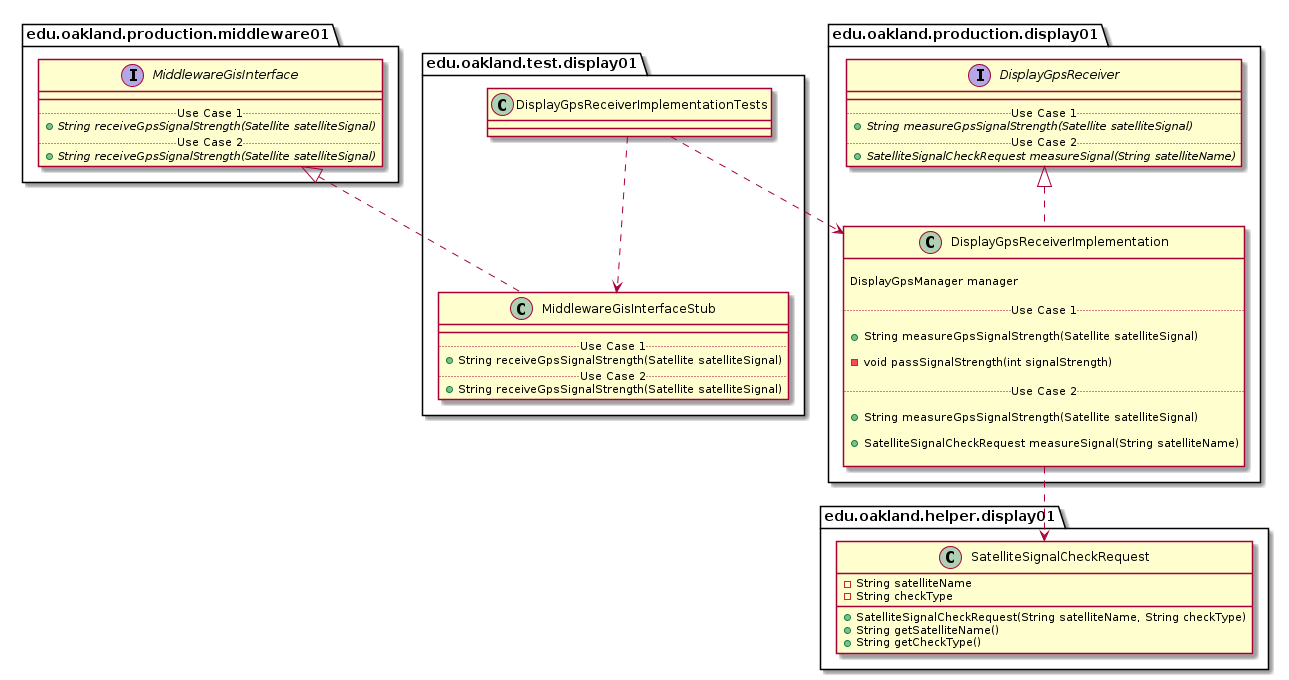

The diagram above was rendered by PlantUML. Its source (embedded in the PNG):
@startuml DisplayGpsReceiverImplementationTests_Closure


package edu.oakland.test.display01 {
    class DisplayGpsReceiverImplementationTests {

    }
}




package edu.oakland.test.display01 {
    class MiddlewareGisInterfaceStub {
        __
        .. Use Case 1 ..
        + String receiveGpsSignalStrength(Satellite satelliteSignal)
        .. Use Case 2 ..
        + String receiveGpsSignalStrength(Satellite satelliteSignal)
    }
}






package edu.oakland.production.middleware01 {
    interface MiddlewareGisInterface {
        __
        .. Use Case 1 ..
        {abstract} + String receiveGpsSignalStrength(Satellite satelliteSignal)
        .. Use Case 2 ..
        {abstract} + String receiveGpsSignalStrength(Satellite satelliteSignal)
    }
}






MiddlewareGisInterfaceStub .up.|> MiddlewareGisInterface

DisplayGpsReceiverImplementationTests ..> MiddlewareGisInterfaceStub



package edu.oakland.production.display01 {
    class DisplayGpsReceiverImplementation {
        
        DisplayGpsManager manager

        .. Use Case 1 ..
        
        + String measureGpsSignalStrength(Satellite satelliteSignal)
        
        - void passSignalStrength(int signalStrength)

        .. Use Case 2 ..
        
        + String measureGpsSignalStrength(Satellite satelliteSignal)
        
        + SatelliteSignalCheckRequest measureSignal(String satelliteName)

    }
}




package edu.oakland.production.display01 {
    interface DisplayGpsReceiver {
        __
        .. Use Case 1 ..
        {abstract} + String measureGpsSignalStrength(Satellite satelliteSignal)
        .. Use Case 2 ..
        {abstract} + SatelliteSignalCheckRequest measureSignal(String satelliteName)
    }
}






DisplayGpsReceiverImplementation .up.|> DisplayGpsReceiver



package edu.oakland.helper.display01 {
    class SatelliteSignalCheckRequest {
        - String satelliteName
        - String checkType
        + SatelliteSignalCheckRequest(String satelliteName, String checkType)
        + String getSatelliteName()
        + String getCheckType()
    }
}






DisplayGpsReceiverImplementation ..> SatelliteSignalCheckRequest



DisplayGpsReceiverImplementationTests ..> DisplayGpsReceiverImplementation



@enduml